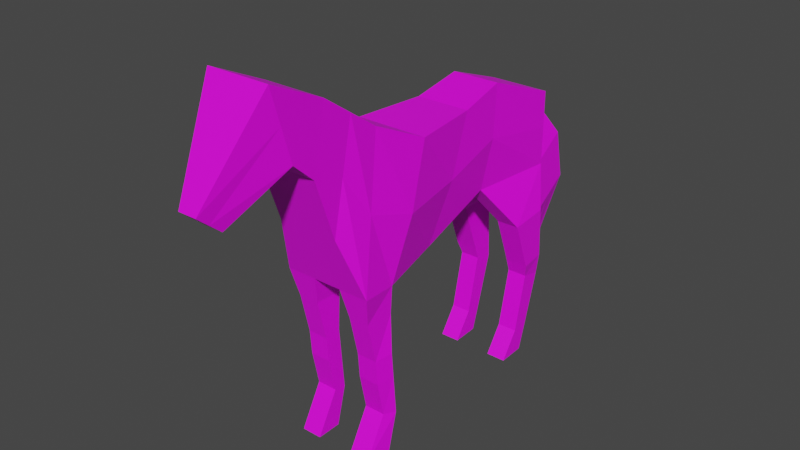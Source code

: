 # Source: horse.blend  (saved by Blender 3.5.10; exported with 4.5.12 LTS)
import bpy
from mathutils import Matrix  # noqa: F401  (used for matrix-valued properties, if any)

bpy.ops.wm.read_factory_settings(use_empty=True)
scene = bpy.context.scene
scene.name = 'Scene'

# ---- collections
col_collection = bpy.data.collections.new('Collection'); scene.collection.children.link(col_collection)

# ---- images (referenced by path relative to the original .blend; pixels are not part of the script)
import os
ASSET_DIR = os.environ.get("B2B_ASSET_DIR", "")  # directory of the original .blend (textures are referenced by path, not embedded)
HERE = os.path.dirname(os.path.abspath(__file__))  # packed textures are extracted next to this script under _unpacked/

def load_image(name, relpath, width, height, colorspace="sRGB"):
    """Load a texture the original file referenced (path relative to the .blend, or extracted next to this script)."""
    p = next((c for c in (os.path.join(HERE, relpath), os.path.join(ASSET_DIR, relpath)) if relpath and os.path.exists(c)), "")
    if p:
        img = bpy.data.images.load(p, check_existing=True)
        img.name = name
    else:  # same state as the original file: an image datablock whose file is absent (Cycles renders it pink)
        img = bpy.data.images.new(name, width, height)
        img.source = "FILE"
        img.filepath = "//" + (relpath or name)
    img.colorspace_settings.name = colorspace
    return img
img_horse_webp = load_image('horse.webp', 'horse.webp', 1024, 1024, 'sRGB')

# ---- materials (node trees are filled in below, after node groups)
mat_material_001 = bpy.data.materials.new('Material.001')
mat_material_001.use_transparent_shadow = False

# ---- material node trees
mat_material_001.use_nodes = True; mat_material_001.node_tree.nodes.clear()
_N = mat_material_001.node_tree.nodes; _L = mat_material_001.node_tree.links
n0 = _N.new('ShaderNodeBsdfPrincipled'); n0.name = 'Principled BSDF'; n0.location = (10, 300)
n0.distribution = 'GGX'
n0.subsurface_method = 'RANDOM_WALK_SKIN'
n0.inputs[3].default_value = 1.45
n0.inputs[27].default_value = (0.0, 0.0, 0.0, 1.0)
n0.inputs[28].default_value = 1.0
n1 = _N.new('ShaderNodeOutputMaterial'); n1.name = 'Material Output'; n1.location = (300, 300)
n2 = _N.new('ShaderNodeTexImage'); n2.name = 'Image Texture'; n2.location = (-392, 172)
n2.image = img_horse_webp
_L.new(n0.outputs[0], n1.inputs[0])
_L.new(n2.outputs[0], n0.inputs[0])
n1.is_active_output = True

# ---- world
world_world = bpy.data.worlds.new('World'); scene.world = world_world
world_world.use_nodes = True; world_world.node_tree.nodes.clear()
_N = world_world.node_tree.nodes; _L = world_world.node_tree.links
n0 = _N.new('ShaderNodeOutputWorld'); n0.name = 'World Output'; n0.location = (300, 300)
n1 = _N.new('ShaderNodeBackground'); n1.name = 'Background'; n1.location = (10, 300)
n1.inputs[0].default_value = (0.05088, 0.05088, 0.05088, 1.0)
_L.new(n1.outputs[0], n0.inputs[0])
n0.is_active_output = True
world_world.color = (0.05088, 0.05088, 0.05088)
world_world.use_sun_shadow = False
world_world.sun_shadow_jitter_overblur = 0.0

# ---- meshes
me_cube_001 = bpy.data.meshes.new('Cube.001')
me_cube_001.from_pydata([(0.3274, -0.513, -0.2199), (0.288, -0.1278, 0.7211), (0.1669, 0.7, 2.98e-08), (0.1932, 0.822, 0.8153), (0.3525, -0.8, -0.2), (0.24, -0.5619, 0.9243), (0.24, 1.4, 2.98e-08), (0.24, 1.4, 0.6), (0.24, -1.124, 0.7464), (0.24, -1.022, 1.244), (0.24, -1.297, 0.9025), (0.2491, -1.464, 1.452), (0.07369, -1.723, 0.5828), (0.07369, -1.909, 0.7408), (0.345, -0.5399, -0.7425), (0.3124, -0.6715, -0.7582), (0.345, -0.524, -0.9354), (0.3124, -0.6557, -0.9576), (0.345, -0.497, -1.257), (0.3124, -0.5963, -1.24), (0.345, -0.5769, -1.563), (0.3124, -0.7765, -1.565), (0.3399, 0.9622, -0.3626), (0.3399, 1.277, -0.3302), (0.3399, 1.112, -0.7675), (0.34, 1.297, -0.7384), (0.3137, 1.149, -0.8778), (0.3137, 1.306, -0.9121), (-2.032e-17, 0.05538, -0.2015), (0.3137, 1.046, -1.345), (-2.54e-18, 0.4329, 0.7262), (0.3137, 1.178, -1.357), (0.2172, 0.4329, 0.7262), (0.3137, 0.8992, -1.561), (0.1909, 0.05538, -0.2015), (0.3137, 1.118, -1.552), (0.0, -0.7918, 1.084), (0.0, -0.9619, 0.2732), (0.03025, 1.442, 0.4859), (0.03025, 1.457, 0.56), (0.24, -0.9619, 0.2732), (0.24, -0.7918, 1.084), (0.1634, 1.404, -0.1022), (0.1634, 1.747, 0.1355), (0.1492, -0.7472, -0.4295), (0.1492, -0.524, -0.4347), (0.1634, 1.49, -0.5095), (0.1634, 1.833, -0.2718), (0.3233, -0.524, -0.4347), (0.3124, -0.7472, -0.4295), (0.04519, 1.62, -0.8489), (0.04519, 1.731, -0.8257), (0.0, 0.7, 2.98e-08), (3.387e-18, 0.822, 0.8153), (0.1125, -0.513, -0.2199), (1.016e-17, -0.1278, 0.7211), (0.1125, -0.8, -0.2), (0.0, -0.5619, 0.9243), (0.0, 1.4, 2.98e-08), (0.0, 1.4, 0.6), (0.0, -1.124, 0.7464), (0.0, -1.022, 1.244), (0.0, -1.297, 0.9025), (0.0, -1.464, 1.452), (0.0, -1.723, 0.5828), (0.0, -1.909, 0.7408), (0.1492, -0.5399, -0.7425), (0.1492, -0.6715, -0.7582), (0.1492, -0.524, -0.9354), (0.1492, -0.6557, -0.9576), (0.1492, -0.497, -1.257), (0.1492, -0.5963, -1.24), (0.1492, -0.5769, -1.563), (0.1492, -0.7765, -1.565), (0.155, 0.9622, -0.3626), (0.155, 1.277, -0.3302), (0.155, 1.112, -0.7675), (0.155, 1.297, -0.7384), (0.155, 1.149, -0.8778), (0.155, 1.306, -0.9121), (0.155, 1.046, -1.345), (0.155, 1.178, -1.357), (0.155, 0.8992, -1.561), (0.155, 1.118, -1.552), (0.0, 1.442, 0.4859), (0.0, 1.457, 0.56), (0.0, 1.404, -0.1022), (0.0, 1.747, 0.1355), (0.0, 1.49, -0.5095), (0.0, 1.833, -0.2718), (0.0, 1.62, -0.8489), (0.0, 1.731, -0.8257), (0.001072, -0.8003, -0.2005), (0.2166, 0.761, 0.4076), (0.3443, -0.3204, 0.2506), (0.2963, -0.6809, 0.3621), (0.24, 1.4, 0.3), (0.24, -1.073, 0.9953), (0.2445, -1.381, 1.177), (0.07369, -1.816, 0.6618), (0.2406, 0.2442, 0.2624), (0.03025, 1.449, 0.5229), (0.1634, 1.576, 0.0167), (0.1634, 1.661, -0.3907), (0.04519, 1.676, -0.8373), (0.24, -0.8769, 0.6787), (0.0, 1.676, -0.8373), (0.0, -1.816, 0.6618)], [], [(93, 2, 6, 96), (100, 32, 1, 94), (28, 34, 0, 54), (94, 1, 5, 95), (59, 7, 39, 85), (53, 3, 7, 59), (60, 8, 10, 62), (105, 41, 9, 97), (37, 40, 8, 60), (97, 9, 11, 98), (98, 11, 13, 99), (62, 10, 12, 64), (66, 14, 16, 68), (48, 49, 15, 14), (45, 48, 14, 66), (14, 15, 17, 16), (18, 19, 21, 20), (16, 17, 19, 18), (68, 16, 18, 70), (72, 20, 21, 73), (70, 18, 20, 72), (75, 23, 25, 77), (6, 2, 22, 23), (58, 6, 23, 75), (25, 24, 26, 27), (23, 22, 24, 25), (77, 25, 27, 79), (31, 29, 33, 35), (79, 27, 31, 81), (27, 26, 29, 31), (81, 31, 35, 83), (101, 38, 42, 102), (96, 6, 38, 101), (87, 43, 47, 89), (93, 3, 32, 100), (85, 39, 43, 87), (71, 70, 72, 73), (5, 57, 36, 41), (3, 53, 30, 32), (102, 42, 46, 103), (95, 5, 41, 105), (106, 91, 51, 104), (103, 46, 50, 104), (0, 4, 49, 48), (89, 47, 51, 91), (54, 0, 48, 45), (46, 88, 90, 50), (4, 56, 44, 49), (42, 86, 88, 46), (52, 2, 34, 28), (38, 84, 86, 42), (56, 4, 40, 37), (6, 58, 84, 38), (29, 80, 82, 33), (33, 82, 83, 35), (26, 78, 80, 29), (24, 76, 78, 26), (22, 74, 76, 24), (19, 71, 73, 21), (17, 69, 71, 19), (15, 67, 69, 17), (49, 44, 67, 15), (99, 13, 65, 107), (9, 61, 63, 11), (11, 63, 65, 13), (2, 52, 74, 22), (41, 36, 61, 9), (32, 30, 55, 1), (1, 55, 57, 5), (71, 69, 68, 70), (69, 67, 66, 68), (66, 67, 44, 45), (45, 44, 56, 54), (54, 56, 92), (56, 37, 92), (92, 28, 54), (12, 99, 107, 64), (47, 103, 104, 51), (90, 106, 104, 50), (4, 95, 105, 40), (43, 102, 103, 47), (2, 93, 100, 34), (7, 96, 101, 39), (39, 101, 102, 43), (10, 98, 99, 12), (8, 97, 98, 10), (40, 105, 97, 8), (0, 94, 95, 4), (34, 100, 94, 0), (3, 93, 96, 7), (83, 82, 80, 81), (80, 78, 79, 81), (79, 78, 76, 77), (76, 74, 75, 77), (75, 74, 52, 58)])
_uv = me_cube_001.uv_layers.new(name='UVMap')
_uv.uv.foreach_set('vector', [0.6526, 0.6236, 0.6405, 0.5068, 0.7798, 0.5068, 0.7798, 0.5928, 0.5498, 0.582, 0.5874, 0.7149, 0.4758, 0.7135, 0.4375, 0.5786, 0.5123, 0.4491, 0.5123, 0.4491, 0.3992, 0.4438, 0.3992, 0.4438, 0.4375, 0.5786, 0.4758, 0.7135, 0.3895, 0.7717, 0.3658, 0.6106, 0.7798, 0.6787, 0.7798, 0.6787, 0.7911, 0.6673, 0.7911, 0.6673, 0.6648, 0.7404, 0.6648, 0.7404, 0.7798, 0.6787, 0.7798, 0.6787, 0.2777, 0.7207, 0.2777, 0.7207, 0.2432, 0.7654, 0.2432, 0.7654, 0.3268, 0.7013, 0.3437, 0.8175, 0.298, 0.8634, 0.2878, 0.792, 0.3099, 0.5851, 0.3099, 0.5851, 0.2777, 0.7207, 0.2777, 0.7207, 0.2878, 0.792, 0.298, 0.8634, 0.21, 0.9229, 0.2266, 0.8442, 0.2266, 0.8442, 0.21, 0.9229, 0.1215, 0.7191, 0.14, 0.6965, 0.2432, 0.7654, 0.2432, 0.7654, 0.1585, 0.6738, 0.1585, 0.6738, 0.3938, 0.2941, 0.3938, 0.2941, 0.397, 0.2388, 0.397, 0.2388, 0.397, 0.3822, 0.3526, 0.3838, 0.3676, 0.2896, 0.3938, 0.2941, 0.397, 0.3822, 0.397, 0.3822, 0.3938, 0.2941, 0.3938, 0.2941, 0.3938, 0.2941, 0.3676, 0.2896, 0.3708, 0.2324, 0.397, 0.2388, 0.4024, 0.1466, 0.3826, 0.1514, 0.3468, 0.05826, 0.3865, 0.05905, 0.397, 0.2388, 0.3708, 0.2324, 0.3826, 0.1514, 0.4024, 0.1466, 0.397, 0.2388, 0.397, 0.2388, 0.4024, 0.1466, 0.4024, 0.1466, 0.3865, 0.05905, 0.3865, 0.05905, 0.3468, 0.05826, 0.3468, 0.05826, 0.4024, 0.1466, 0.4024, 0.1466, 0.3865, 0.05905, 0.3865, 0.05905, 0.7553, 0.4122, 0.7553, 0.4122, 0.7594, 0.2952, 0.7594, 0.2952, 0.7798, 0.5068, 0.6405, 0.5068, 0.6927, 0.4029, 0.7553, 0.4122, 0.7798, 0.5068, 0.7798, 0.5068, 0.7553, 0.4122, 0.7553, 0.4122, 0.7594, 0.2952, 0.7225, 0.2869, 0.7298, 0.2553, 0.761, 0.2455, 0.7553, 0.4122, 0.6927, 0.4029, 0.7225, 0.2869, 0.7594, 0.2952, 0.7594, 0.2952, 0.7594, 0.2952, 0.761, 0.2455, 0.761, 0.2455, 0.7356, 0.118, 0.7094, 0.1214, 0.6801, 0.05955, 0.7238, 0.06197, 0.761, 0.2455, 0.761, 0.2455, 0.7356, 0.118, 0.7356, 0.118, 0.761, 0.2455, 0.7298, 0.2553, 0.7094, 0.1214, 0.7356, 0.118, 0.7356, 0.118, 0.7356, 0.118, 0.7238, 0.06197, 0.7238, 0.06197, 0.7896, 0.6567, 0.7881, 0.646, 0.7806, 0.4776, 0.8148, 0.5116, 0.7798, 0.5928, 0.7798, 0.5068, 0.7881, 0.646, 0.7896, 0.6567, 0.8489, 0.5457, 0.8489, 0.5457, 0.8659, 0.4289, 0.8659, 0.4289, 0.6526, 0.6236, 0.6648, 0.7404, 0.5874, 0.7149, 0.5498, 0.582, 0.7911, 0.6673, 0.7911, 0.6673, 0.8489, 0.5457, 0.8489, 0.5457, 0.3826, 0.1514, 0.4024, 0.1466, 0.3865, 0.05905, 0.3468, 0.05826, 0.3895, 0.7717, 0.3895, 0.7717, 0.3437, 0.8175, 0.3437, 0.8175, 0.6648, 0.7404, 0.6648, 0.7404, 0.5874, 0.7149, 0.5874, 0.7149, 0.8148, 0.5116, 0.7806, 0.4776, 0.7977, 0.3608, 0.8318, 0.3949, 0.3658, 0.6106, 0.3895, 0.7717, 0.3437, 0.8175, 0.3268, 0.7013, 0.8346, 0.2669, 0.8456, 0.2702, 0.8456, 0.2702, 0.8346, 0.2669, 0.8318, 0.3949, 0.7977, 0.3608, 0.8236, 0.2636, 0.8346, 0.2669, 0.3992, 0.4438, 0.3421, 0.4495, 0.3526, 0.3838, 0.397, 0.3822, 0.8659, 0.4289, 0.8659, 0.4289, 0.8456, 0.2702, 0.8456, 0.2702, 0.3992, 0.4438, 0.3992, 0.4438, 0.397, 0.3822, 0.397, 0.3822, 0.7977, 0.3608, 0.7977, 0.3608, 0.8236, 0.2636, 0.8236, 0.2636, 0.3421, 0.4495, 0.3421, 0.4495, 0.3526, 0.3838, 0.3526, 0.3838, 0.7806, 0.4776, 0.7806, 0.4776, 0.7977, 0.3608, 0.7977, 0.3608, 0.6405, 0.5068, 0.6405, 0.5068, 0.5123, 0.4491, 0.5123, 0.4491, 0.7881, 0.646, 0.7881, 0.646, 0.7806, 0.4776, 0.7806, 0.4776, 0.3421, 0.4495, 0.3421, 0.4495, 0.3099, 0.5851, 0.3099, 0.5851, 0.7798, 0.5068, 0.7798, 0.5068, 0.7881, 0.646, 0.7881, 0.646, 0.7094, 0.1214, 0.7094, 0.1214, 0.6801, 0.05955, 0.6801, 0.05955, 0.6801, 0.05955, 0.6801, 0.05955, 0.7238, 0.06197, 0.7238, 0.06197, 0.7298, 0.2553, 0.7298, 0.2553, 0.7094, 0.1214, 0.7094, 0.1214, 0.7225, 0.2869, 0.7225, 0.2869, 0.7298, 0.2553, 0.7298, 0.2553, 0.6927, 0.4029, 0.6927, 0.4029, 0.7225, 0.2869, 0.7225, 0.2869, 0.3826, 0.1514, 0.3826, 0.1514, 0.3468, 0.05826, 0.3468, 0.05826, 0.3708, 0.2324, 0.3708, 0.2324, 0.3826, 0.1514, 0.3826, 0.1514, 0.3676, 0.2896, 0.3676, 0.2896, 0.3708, 0.2324, 0.3708, 0.2324, 0.3526, 0.3838, 0.3526, 0.3838, 0.3676, 0.2896, 0.3676, 0.2896, 0.14, 0.6965, 0.1215, 0.7191, 0.1215, 0.7191, 0.14, 0.6965, 0.298, 0.8634, 0.298, 0.8634, 0.21, 0.9229, 0.21, 0.9229, 0.21, 0.9229, 0.21, 0.9229, 0.1215, 0.7191, 0.1215, 0.7191, 0.6405, 0.5068, 0.6405, 0.5068, 0.6927, 0.4029, 0.6927, 0.4029, 0.3437, 0.8175, 0.3437, 0.8175, 0.298, 0.8634, 0.298, 0.8634, 0.5874, 0.7149, 0.5874, 0.7149, 0.4758, 0.7135, 0.4758, 0.7135, 0.4758, 0.7135, 0.4758, 0.7135, 0.3895, 0.7717, 0.3895, 0.7717, 0.3826, 0.1514, 0.3708, 0.2324, 0.397, 0.2388, 0.4024, 0.1466, 0.3708, 0.2324, 0.3676, 0.2896, 0.3938, 0.2941, 0.397, 0.2388, 0.3938, 0.2941, 0.3676, 0.2896, 0.3526, 0.3838, 0.397, 0.3822, 0.397, 0.3822, 0.3526, 0.3838, 0.3421, 0.4495, 0.3992, 0.4438, 0.3992, 0.4438, 0.3421, 0.4495, 0.342, 0.4494, 0.3421, 0.4495, 0.3099, 0.5851, 0.342, 0.4494, 0.342, 0.4494, 0.5123, 0.4491, 0.3992, 0.4438, 0.1585, 0.6738, 0.14, 0.6965, 0.14, 0.6965, 0.1585, 0.6738, 0.8659, 0.4289, 0.8318, 0.3949, 0.8346, 0.2669, 0.8456, 0.2702, 0.8236, 0.2636, 0.8346, 0.2669, 0.8346, 0.2669, 0.8236, 0.2636, 0.3421, 0.4495, 0.3658, 0.6106, 0.3268, 0.7013, 0.3099, 0.5851, 0.8489, 0.5457, 0.8148, 0.5116, 0.8318, 0.3949, 0.8659, 0.4289, 0.6405, 0.5068, 0.6526, 0.6236, 0.5498, 0.582, 0.5123, 0.4491, 0.7798, 0.6787, 0.7798, 0.5928, 0.7896, 0.6567, 0.7911, 0.6673, 0.7911, 0.6673, 0.7896, 0.6567, 0.8148, 0.5116, 0.8489, 0.5457, 0.2432, 0.7654, 0.2266, 0.8442, 0.14, 0.6965, 0.1585, 0.6738, 0.2777, 0.7207, 0.2878, 0.792, 0.2266, 0.8442, 0.2432, 0.7654, 0.3099, 0.5851, 0.3268, 0.7013, 0.2878, 0.792, 0.2777, 0.7207, 0.3992, 0.4438, 0.4375, 0.5786, 0.3658, 0.6106, 0.3421, 0.4495, 0.5123, 0.4491, 0.5498, 0.582, 0.4375, 0.5786, 0.3992, 0.4438, 0.6648, 0.7404, 0.6526, 0.6236, 0.7798, 0.5928, 0.7798, 0.6787, 0.7238, 0.06197, 0.6801, 0.05955, 0.7094, 0.1214, 0.7356, 0.118, 0.7094, 0.1214, 0.7298, 0.2553, 0.761, 0.2455, 0.7356, 0.118, 0.761, 0.2455, 0.7298, 0.2553, 0.7225, 0.2869, 0.7594, 0.2952, 0.7225, 0.2869, 0.6927, 0.4029, 0.7553, 0.4122, 0.7594, 0.2952, 0.7553, 0.4122, 0.6927, 0.4029, 0.6405, 0.5068, 0.7798, 0.5068])
me_cube_001.materials.append(mat_material_001)
me_cube_001.update()

# ---- objects
ob_cube = bpy.data.objects.new('Cube', me_cube_001)
ob_empty = bpy.data.objects.new('Empty', img_horse_webp)

# ---- transforms, parenting, visibility, modifiers, constraints
ob_cube.location = (0.0, 0.0, 0.0)
_m = ob_cube.modifiers.new('Mirror', 'MIRROR')
_m.merge_threshold = 0.02
ob_empty.location = (0.0, 0.0, 0.0)
ob_empty.rotation_euler = (1.571, -0.0, 1.571)
ob_empty.empty_display_type = 'IMAGE'
ob_empty.empty_display_size = 5.0
ob_empty.use_empty_image_alpha = True
ob_empty.color = (1.0, 1.0, 1.0, 0.2283)

# ---- collection membership
col_collection.objects.link(ob_cube)
col_collection.objects.link(ob_empty)

# ---- scene / render settings (as saved in the file)
scene.frame_start = 1; scene.frame_end = 250; scene.frame_set(18)
scene.render.engine = 'BLENDER_EEVEE_NEXT'
scene.cycles.sampling_pattern = 'TABULATED_SOBOL'
scene.view_settings.view_transform = 'Filmic'
bpy.context.view_layer.update()

# ---- added for rendering (the .blend has no active camera and no usable light): camera, sun
cam_auto = bpy.data.cameras.new('AutoCamera')
cam_auto.lens = 50.0
cam_auto.sensor_width = 36.0
cam_auto.clip_end = 1000.0
ob_auto_camera = bpy.data.objects.new('AutoCamera', cam_auto)
scene.collection.objects.link(ob_auto_camera)
ob_auto_camera.location = (4.49493, -5.43171, 3.53934)
ob_auto_camera.rotation_euler = (1.09748, -7.21219e-08, 0.694738)
scene.camera = ob_auto_camera
light_auto_sun = bpy.data.lights.new('AutoSun', 'SUN')
light_auto_sun.energy = 3.0
light_auto_sun.angle = 0.0523599
ob_auto_sun = bpy.data.objects.new('AutoSun', light_auto_sun)
scene.collection.objects.link(ob_auto_sun)
ob_auto_sun.rotation_euler = (0.872665, 0.174533, 0.523599)
bpy.context.view_layer.update()
